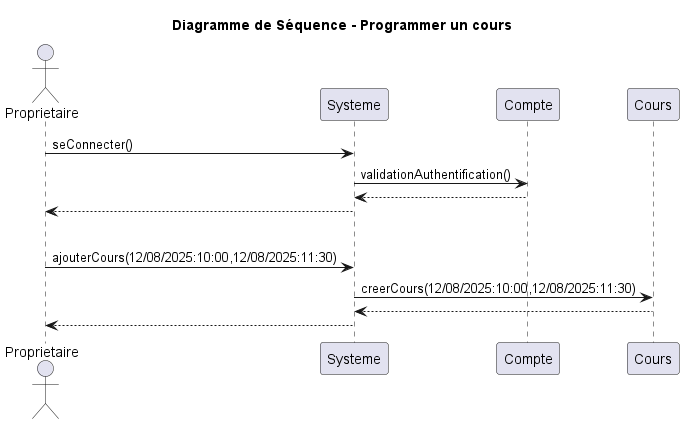

The diagram above was rendered by PlantUML. Its source (embedded in the PNG):
@startuml
title Diagramme de Séquence - Programmer un cours
actor Proprietaire
participant Systeme
participant Compte
participant Cours

'Connexion à un compte'
Proprietaire -> Systeme: seConnecter()
Systeme -> Compte: validationAuthentification()
return
Systeme --> Proprietaire

'Séparation'
|||

'Propriétaire ajoute un cours'
Proprietaire -> Systeme: ajouterCours(12/08/2025:10:00,12/08/2025:11:30)
Systeme -> Cours: creerCours(12/08/2025:10:00,12/08/2025:11:30)
Cours --> Systeme
Systeme --> Proprietaire

@enduml